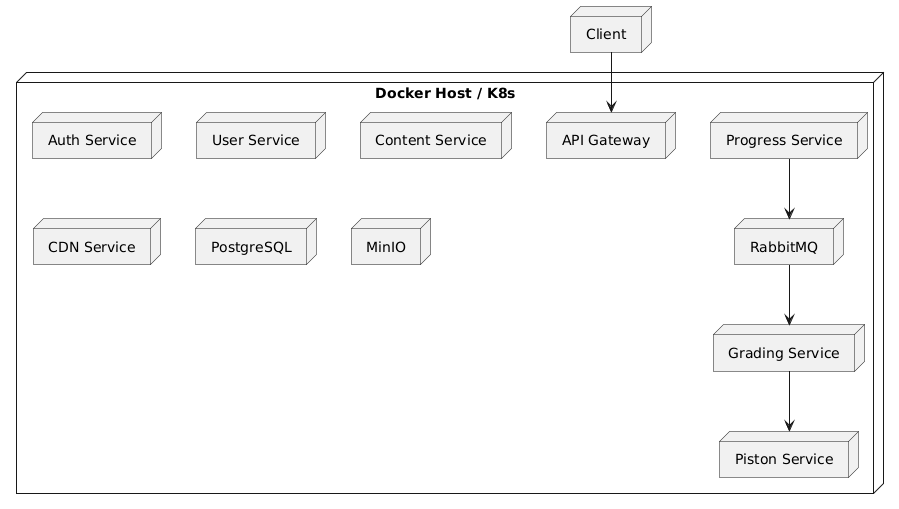

The diagram above was rendered by PlantUML. Its source (embedded in the PNG):
@startuml
node "Client" as Client
node "Docker Host / K8s" {
  node "API Gateway"
  node "Auth Service"
  node "User Service"
  node "Content Service"
  node "Progress Service"
  node "Grading Service"
  node "CDN Service"
  node "Piston Service"
  node "RabbitMQ"
  node "PostgreSQL"
  node "MinIO"
}
Client --> "API Gateway"
"Progress Service" --> "RabbitMQ"
"RabbitMQ" --> "Grading Service"
"Grading Service" --> "Piston Service"
@enduml